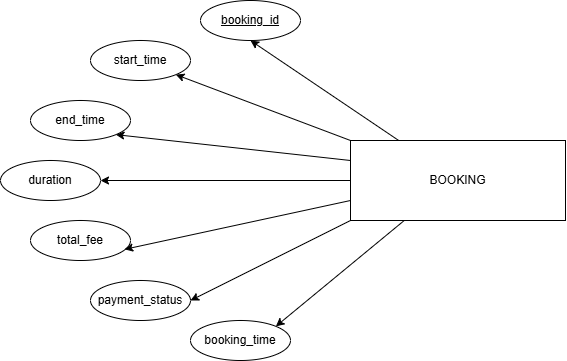

The diagram above was exported from draw.io. Its source (the exported page's mxGraphModel, read from the mxfile embedded in the PNG):
<mxGraphModel dx="870" dy="570" grid="1" gridSize="10" guides="1" tooltips="1" connect="1" arrows="1" fold="1" page="1" pageScale="1" pageWidth="850" pageHeight="1100" math="0" shadow="0">
  <root>
    <mxCell id="0" />
    <mxCell id="1" parent="0" />
    <mxCell id="e2ms6KQagvzlUy9uoa7I-13" edge="1" parent="1" source="e2ms6KQagvzlUy9uoa7I-1" style="rounded=0;orthogonalLoop=1;jettySize=auto;html=1;entryX=0.5;entryY=1;entryDx=0;entryDy=0;" target="e2ms6KQagvzlUy9uoa7I-3">
      <mxGeometry relative="1" as="geometry" />
    </mxCell>
    <mxCell id="e2ms6KQagvzlUy9uoa7I-14" edge="1" parent="1" source="e2ms6KQagvzlUy9uoa7I-1" style="rounded=0;orthogonalLoop=1;jettySize=auto;html=1;exitX=0;exitY=0;exitDx=0;exitDy=0;entryX=1;entryY=1;entryDx=0;entryDy=0;" target="e2ms6KQagvzlUy9uoa7I-4">
      <mxGeometry relative="1" as="geometry" />
    </mxCell>
    <mxCell id="e2ms6KQagvzlUy9uoa7I-16" edge="1" parent="1" source="e2ms6KQagvzlUy9uoa7I-1" style="rounded=0;orthogonalLoop=1;jettySize=auto;html=1;exitX=0;exitY=0.25;exitDx=0;exitDy=0;entryX=1;entryY=1;entryDx=0;entryDy=0;" target="e2ms6KQagvzlUy9uoa7I-5">
      <mxGeometry relative="1" as="geometry" />
    </mxCell>
    <mxCell id="e2ms6KQagvzlUy9uoa7I-17" edge="1" parent="1" source="e2ms6KQagvzlUy9uoa7I-1" style="rounded=0;orthogonalLoop=1;jettySize=auto;html=1;exitX=0;exitY=0.5;exitDx=0;exitDy=0;entryX=1;entryY=0.5;entryDx=0;entryDy=0;" target="e2ms6KQagvzlUy9uoa7I-7">
      <mxGeometry relative="1" as="geometry" />
    </mxCell>
    <mxCell id="e2ms6KQagvzlUy9uoa7I-19" edge="1" parent="1" source="e2ms6KQagvzlUy9uoa7I-1" style="rounded=0;orthogonalLoop=1;jettySize=auto;html=1;exitX=0;exitY=1;exitDx=0;exitDy=0;entryX=1;entryY=0.5;entryDx=0;entryDy=0;" target="e2ms6KQagvzlUy9uoa7I-9">
      <mxGeometry relative="1" as="geometry" />
    </mxCell>
    <mxCell id="e2ms6KQagvzlUy9uoa7I-20" edge="1" parent="1" source="e2ms6KQagvzlUy9uoa7I-1" style="rounded=0;orthogonalLoop=1;jettySize=auto;html=1;exitX=0.25;exitY=1;exitDx=0;exitDy=0;entryX=1;entryY=0;entryDx=0;entryDy=0;" target="e2ms6KQagvzlUy9uoa7I-6">
      <mxGeometry relative="1" as="geometry" />
    </mxCell>
    <mxCell id="e2ms6KQagvzlUy9uoa7I-1" parent="1" style="whiteSpace=wrap;html=1;align=center;" value="BOOKING" vertex="1">
      <mxGeometry height="80" width="215" x="400" y="420" as="geometry" />
    </mxCell>
    <mxCell id="e2ms6KQagvzlUy9uoa7I-3" parent="1" style="ellipse;whiteSpace=wrap;html=1;align=center;fontStyle=4;" value="booking_id" vertex="1">
      <mxGeometry height="40" width="100" x="250" y="280" as="geometry" />
    </mxCell>
    <mxCell id="e2ms6KQagvzlUy9uoa7I-4" parent="1" style="ellipse;whiteSpace=wrap;html=1;align=center;" value="start_time" vertex="1">
      <mxGeometry height="40" width="100" x="140" y="320" as="geometry" />
    </mxCell>
    <mxCell id="e2ms6KQagvzlUy9uoa7I-5" parent="1" style="ellipse;whiteSpace=wrap;html=1;align=center;" value="end_time" vertex="1">
      <mxGeometry height="40" width="100" x="80" y="380" as="geometry" />
    </mxCell>
    <mxCell id="e2ms6KQagvzlUy9uoa7I-6" parent="1" style="ellipse;whiteSpace=wrap;html=1;align=center;" value="booking_time" vertex="1">
      <mxGeometry height="40" width="100" x="240" y="600" as="geometry" />
    </mxCell>
    <mxCell id="e2ms6KQagvzlUy9uoa7I-7" parent="1" style="ellipse;whiteSpace=wrap;html=1;align=center;" value="duration" vertex="1">
      <mxGeometry height="40" width="100" x="50" y="440" as="geometry" />
    </mxCell>
    <mxCell id="e2ms6KQagvzlUy9uoa7I-8" parent="1" style="ellipse;whiteSpace=wrap;html=1;align=center;" value="total_fee" vertex="1">
      <mxGeometry height="40" width="100" x="80" y="500" as="geometry" />
    </mxCell>
    <mxCell id="e2ms6KQagvzlUy9uoa7I-9" parent="1" style="ellipse;whiteSpace=wrap;html=1;align=center;" value="payment_status" vertex="1">
      <mxGeometry height="40" width="100" x="140" y="560" as="geometry" />
    </mxCell>
    <mxCell id="e2ms6KQagvzlUy9uoa7I-18" edge="1" parent="1" source="e2ms6KQagvzlUy9uoa7I-1" style="rounded=0;orthogonalLoop=1;jettySize=auto;html=1;exitX=0;exitY=0.75;exitDx=0;exitDy=0;entryX=0.941;entryY=0.721;entryDx=0;entryDy=0;entryPerimeter=0;" target="e2ms6KQagvzlUy9uoa7I-8">
      <mxGeometry relative="1" as="geometry" />
    </mxCell>
  </root>
</mxGraphModel>